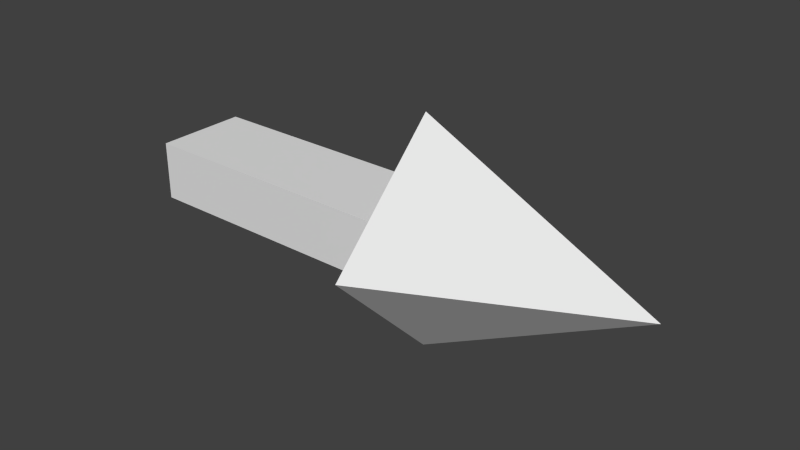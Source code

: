 # Source: arrow.blend  (saved by Blender 2.74.0; exported with 4.5.12 LTS)
import bpy
from mathutils import Matrix  # noqa: F401  (used for matrix-valued properties, if any)

bpy.ops.wm.read_factory_settings(use_empty=True)
scene = bpy.context.scene
scene.name = 'Scene'

# ---- collections
col_collection_1 = bpy.data.collections.new('Collection 1'); scene.collection.children.link(col_collection_1)

# ---- materials (node trees are filled in below, after node groups)
mat_material = bpy.data.materials.new('Material')
mat_material.alpha_threshold = 0.0
mat_material.use_transparent_shadow = False
mat_material.roughness = 0.5
mat_material.line_color = (0.0, 0.0, 0.0, 1.0)

# ---- material node trees

# ---- world
world_world = bpy.data.worlds.new('World'); scene.world = world_world
world_world.color = (0.05088, 0.05088, 0.05088)
world_world.use_sun_shadow = False
world_world.sun_shadow_jitter_overblur = 0.0
world_world.cycles.sampling_method = 'MANUAL'
world_world.cycles.sample_map_resolution = 256

# ---- meshes
me_cone = bpy.data.meshes.new('Cone')
me_cone.from_pydata([(0.0, 1.0, -1.0), (1.0, -4.371e-08, -1.0), (0.0, 0.0, 1.0), (-8.742e-08, -1.0, -1.0), (-1.0, 1.192e-08, -1.0)], [], [(3, 2, 4), (0, 2, 1), (4, 2, 0), (1, 2, 3), (0, 1, 3, 4)])
me_cone.use_remesh_preserve_volume = False
me_cone.use_remesh_preserve_attributes = False
me_cone.use_mirror_vertex_groups = False
me_cone.update()
me_cube = bpy.data.meshes.new('Cube')
me_cube.from_pydata([(1.0, 1.0, -1.0), (1.0, -1.0, -1.0), (-1.0, -1.0, -1.0), (-1.0, 1.0, -1.0), (1.0, 1.0, 1.0), (1.0, -1.0, 1.0), (-1.0, -1.0, 1.0), (-1.0, 1.0, 1.0)], [], [(0, 1, 2, 3), (4, 7, 6, 5), (0, 4, 5, 1), (1, 5, 6, 2), (2, 6, 7, 3), (4, 0, 3, 7)])
me_cube.materials.append(mat_material)
me_cube.use_remesh_preserve_volume = False
me_cube.use_remesh_preserve_attributes = False
me_cube.use_mirror_vertex_groups = False
me_cube.update()

# ---- objects
ob_cone = bpy.data.objects.new('Cone', me_cone)
ob_cube = bpy.data.objects.new('Cube', me_cube)

# ---- transforms, parenting, visibility, modifiers, constraints
ob_cone.location = (2.195, 0.03204, 0.0362)
ob_cone.rotation_euler = (-1.571, -0.0, -1.571)
ob_cone.lineart.crease_threshold = 0.0
ob_cube.location = (0.0, 0.0, 0.0)
ob_cube.scale = (1.29, 0.4019, 0.2555)
ob_cube.lock_rotations_4d = False
ob_cube.empty_display_type = 'ARROWS'
ob_cube.lineart.crease_threshold = 0.0

# ---- collection membership
col_collection_1.objects.link(ob_cone)
col_collection_1.objects.link(ob_cube)

# ---- scene / render settings (as saved in the file)
scene.frame_start = 1; scene.frame_end = 250; scene.frame_set(1)
scene.render.engine = 'BLENDER_EEVEE_NEXT'
scene.render.resolution_percentage = 50
scene.render.dither_intensity = 0.0
scene.cycles.use_denoising = False
scene.cycles.samples = 10
scene.cycles.sampling_pattern = 'TABULATED_SOBOL'
scene.cycles.light_sampling_threshold = 0.0
scene.cycles.use_adaptive_sampling = False
scene.cycles.use_light_tree = False
scene.cycles.blur_glossy = 0.0
scene.cycles.pixel_filter_type = 'GAUSSIAN'
scene.cycles.sample_clamp_indirect = 0.0
scene.view_settings.view_transform = 'Standard'
bpy.context.view_layer.update()

# ---- added for rendering (the .blend has no active camera and no usable light): camera, sun
cam_auto = bpy.data.cameras.new('AutoCamera')
cam_auto.lens = 50.0
cam_auto.sensor_width = 36.0
cam_auto.clip_end = 1000.0
ob_auto_camera = bpy.data.objects.new('AutoCamera', cam_auto)
scene.collection.objects.link(ob_auto_camera)
ob_auto_camera.location = (5.85894, -5.85561, 3.96129)
ob_auto_camera.rotation_euler = (1.09748, -7.21219e-08, 0.694738)
scene.camera = ob_auto_camera
light_auto_sun = bpy.data.lights.new('AutoSun', 'SUN')
light_auto_sun.energy = 3.0
light_auto_sun.angle = 0.0523599
ob_auto_sun = bpy.data.objects.new('AutoSun', light_auto_sun)
scene.collection.objects.link(ob_auto_sun)
ob_auto_sun.rotation_euler = (0.872665, 0.174533, 0.523599)
bpy.context.view_layer.update()
